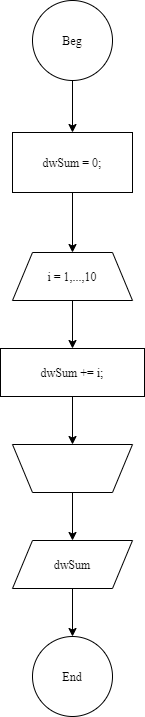

The diagram above was exported from draw.io. Its source (the exported page's mxGraphModel, read from the mxfile embedded in the PNG):
<mxGraphModel dx="1288" dy="988" grid="1" gridSize="12" guides="1" tooltips="1" connect="1" arrows="1" fold="1" page="1" pageScale="1" pageWidth="827" pageHeight="1169" math="0" shadow="0">
  <root>
    <mxCell id="0" />
    <mxCell id="1" parent="0" />
    <mxCell id="A5K8yeHKk36sY1Iff_DB-8" style="edgeStyle=orthogonalEdgeStyle;rounded=0;orthogonalLoop=1;jettySize=auto;html=1;entryX=0.5;entryY=0;entryDx=0;entryDy=0;fontFamily=Times New Roman;" edge="1" parent="1" source="A5K8yeHKk36sY1Iff_DB-1" target="A5K8yeHKk36sY1Iff_DB-5">
      <mxGeometry relative="1" as="geometry" />
    </mxCell>
    <mxCell id="A5K8yeHKk36sY1Iff_DB-1" value="Beg" style="ellipse;whiteSpace=wrap;html=1;aspect=fixed;fontFamily=Times New Roman;" vertex="1" parent="1">
      <mxGeometry x="374" y="36" width="80" height="80" as="geometry" />
    </mxCell>
    <mxCell id="A5K8yeHKk36sY1Iff_DB-2" value="End" style="ellipse;whiteSpace=wrap;html=1;aspect=fixed;fontFamily=Times New Roman;" vertex="1" parent="1">
      <mxGeometry x="374" y="672" width="80" height="80" as="geometry" />
    </mxCell>
    <mxCell id="A5K8yeHKk36sY1Iff_DB-10" style="edgeStyle=orthogonalEdgeStyle;rounded=0;orthogonalLoop=1;jettySize=auto;html=1;exitX=0.5;exitY=1;exitDx=0;exitDy=0;entryX=0.5;entryY=0;entryDx=0;entryDy=0;fontFamily=Times New Roman;" edge="1" parent="1" source="A5K8yeHKk36sY1Iff_DB-3" target="A5K8yeHKk36sY1Iff_DB-6">
      <mxGeometry relative="1" as="geometry" />
    </mxCell>
    <mxCell id="A5K8yeHKk36sY1Iff_DB-3" value="&lt;font style=&quot;font-size: 12px&quot;&gt;i = 1,...,10&lt;/font&gt;" style="shape=trapezoid;perimeter=trapezoidPerimeter;whiteSpace=wrap;html=1;fixedSize=1;fontFamily=Times New Roman;" vertex="1" parent="1">
      <mxGeometry x="354" y="288" width="120" height="48" as="geometry" />
    </mxCell>
    <mxCell id="A5K8yeHKk36sY1Iff_DB-12" style="edgeStyle=orthogonalEdgeStyle;rounded=0;orthogonalLoop=1;jettySize=auto;html=1;exitX=0.5;exitY=0;exitDx=0;exitDy=0;entryX=0.5;entryY=0;entryDx=0;entryDy=0;fontFamily=Times New Roman;" edge="1" parent="1" source="A5K8yeHKk36sY1Iff_DB-4" target="A5K8yeHKk36sY1Iff_DB-7">
      <mxGeometry relative="1" as="geometry" />
    </mxCell>
    <mxCell id="A5K8yeHKk36sY1Iff_DB-4" value="" style="shape=trapezoid;perimeter=trapezoidPerimeter;whiteSpace=wrap;html=1;fixedSize=1;fontFamily=Times New Roman;rotation=-180;" vertex="1" parent="1">
      <mxGeometry x="354" y="480" width="120" height="48" as="geometry" />
    </mxCell>
    <mxCell id="A5K8yeHKk36sY1Iff_DB-9" style="edgeStyle=orthogonalEdgeStyle;rounded=0;orthogonalLoop=1;jettySize=auto;html=1;exitX=0.5;exitY=1;exitDx=0;exitDy=0;entryX=0.5;entryY=0;entryDx=0;entryDy=0;fontFamily=Times New Roman;" edge="1" parent="1" source="A5K8yeHKk36sY1Iff_DB-5" target="A5K8yeHKk36sY1Iff_DB-3">
      <mxGeometry relative="1" as="geometry" />
    </mxCell>
    <mxCell id="A5K8yeHKk36sY1Iff_DB-5" value="dwSum = 0;" style="rounded=0;whiteSpace=wrap;html=1;fontFamily=Times New Roman;" vertex="1" parent="1">
      <mxGeometry x="354" y="168" width="120" height="60" as="geometry" />
    </mxCell>
    <mxCell id="A5K8yeHKk36sY1Iff_DB-11" style="edgeStyle=orthogonalEdgeStyle;rounded=0;orthogonalLoop=1;jettySize=auto;html=1;exitX=0.5;exitY=1;exitDx=0;exitDy=0;entryX=0.5;entryY=1;entryDx=0;entryDy=0;fontFamily=Times New Roman;" edge="1" parent="1" source="A5K8yeHKk36sY1Iff_DB-6" target="A5K8yeHKk36sY1Iff_DB-4">
      <mxGeometry relative="1" as="geometry" />
    </mxCell>
    <mxCell id="A5K8yeHKk36sY1Iff_DB-6" value="dwSum += i;" style="rounded=0;whiteSpace=wrap;html=1;fontFamily=Times New Roman;" vertex="1" parent="1">
      <mxGeometry x="342" y="384" width="144" height="48" as="geometry" />
    </mxCell>
    <mxCell id="A5K8yeHKk36sY1Iff_DB-13" style="edgeStyle=orthogonalEdgeStyle;rounded=0;orthogonalLoop=1;jettySize=auto;html=1;exitX=0.5;exitY=1;exitDx=0;exitDy=0;entryX=0.5;entryY=0;entryDx=0;entryDy=0;fontFamily=Times New Roman;" edge="1" parent="1" source="A5K8yeHKk36sY1Iff_DB-7" target="A5K8yeHKk36sY1Iff_DB-2">
      <mxGeometry relative="1" as="geometry" />
    </mxCell>
    <mxCell id="A5K8yeHKk36sY1Iff_DB-7" value="dwSum" style="shape=parallelogram;perimeter=parallelogramPerimeter;whiteSpace=wrap;html=1;fixedSize=1;fontFamily=Times New Roman;" vertex="1" parent="1">
      <mxGeometry x="354" y="576" width="120" height="48" as="geometry" />
    </mxCell>
  </root>
</mxGraphModel>